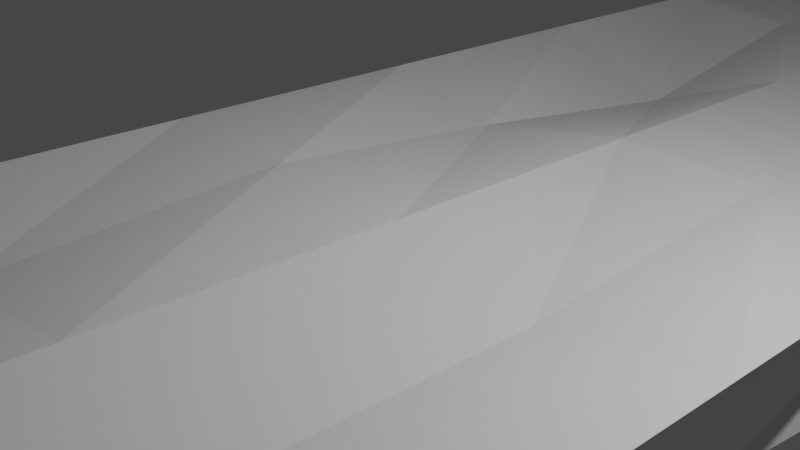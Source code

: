 # Source: Cave_passageway_no_doors_.blend  (saved by Blender 2.93.20; exported with 4.5.12 LTS)
import bpy
from mathutils import Matrix  # noqa: F401  (used for matrix-valued properties, if any)

bpy.ops.wm.read_factory_settings(use_empty=True)
scene = bpy.context.scene
scene.name = 'Scene'

# ---- collections
col_collection = bpy.data.collections.new('Collection'); scene.collection.children.link(col_collection)

# ---- world
world_world = bpy.data.worlds.new('World'); scene.world = world_world
world_world.use_nodes = True; world_world.node_tree.nodes.clear()
_N = world_world.node_tree.nodes; _L = world_world.node_tree.links
n0 = _N.new('ShaderNodeOutputWorld'); n0.name = 'World Output'; n0.location = (300, 300)
n1 = _N.new('ShaderNodeBackground'); n1.name = 'Background'; n1.location = (10, 300)
n1.inputs[0].default_value = (0.05088, 0.05088, 0.05088, 1.0)
_L.new(n1.outputs[0], n0.inputs[0])
n0.is_active_output = True
world_world.color = (0.05088, 0.05088, 0.05088)
world_world.use_sun_shadow = False
world_world.sun_shadow_jitter_overblur = 0.0

# ---- cameras
cam_camera = bpy.data.cameras.new('Camera')
cam_camera.clip_end = 100.0
cam_camera.ortho_scale = 7.314

# ---- lights
light_light = bpy.data.lights.new('Light', 'POINT')
light_light.transmission_factor = 0.0
light_light.energy = 1000.0
light_light.shadow_soft_size = 0.1
light_light.shadow_maximum_resolution = 0.006
light_light.use_absolute_resolution = True

# ---- meshes
me_plane = bpy.data.meshes.new('Plane')
me_plane.from_pydata([(-0.7732, -0.9671, 0.246), (0.6542, -1.076, 0.2411), (-0.7332, 1.022, 0.3034), (0.7082, 1.01, 0.3007), (-0.7577, 0.03113, 0.2827), (0.6915, -0.03733, 0.2701), (0.0, -1.0, 0.0), (0.0, 1.0, 0.0), (0.0, 0.0, 0.0), (-0.5, 1.0, 0.0), (-0.5, 0.0, 0.0), (-0.5, -1.0, 0.0), (0.5, -1.0, 0.0), (0.5, 1.0, 0.0), (0.5, 0.0, 0.0), (-0.7655, -0.468, 0.2644), (0.6729, -0.5568, 0.2556), (0.0, -0.5, 0.0), (-0.5, -0.5, 0.0), (0.5, -0.5, 0.0), (0.2461, 1.0, 0.0), (0.2364, 0.002433, 0.02837), (0.2461, -1.0, 0.0), (0.2461, -0.5, 0.0), (-0.25, -1.0, 0.0), (-0.25, 1.0, 0.0), (-0.25, 0.0, 0.0), (-0.2438, -0.4961, 0.05128), (-0.6166, 1.011, 0.1517), (-0.6289, 0.01556, 0.1413), (-0.6366, -0.9836, 0.123), (-0.6327, -0.484, 0.1322), (0.5771, -1.038, 0.1206), (0.6041, 1.005, 0.1503), (0.4708, -0.0138, 0.1492), (0.5864, -0.5284, 0.1278), (-0.7693, -0.7176, 0.2552), (0.6635, -0.8165, 0.2484), (0.0, -0.75, 0.0), (-0.5, -0.75, 0.0), (0.5, -0.75, 0.0), (0.2351, -0.7471, 0.03339), (-0.2576, -0.7489, 0.0117), (-0.5575, -0.7355, 0.1353), (0.4982, -0.7801, 0.1322), (0.6999, 0.4866, 0.2854), (-0.7454, 0.5264, 0.2931), (0.0, 0.5, 0.0), (-0.5, 0.5, 0.0), (0.5, 0.5, 0.0), (0.2263, 0.5158, 0.03127), (-0.2623, 0.5033, 0.03868), (-0.5345, 0.5115, 0.1601), (0.5332, 0.5042, 0.158), (0.6822, -0.2971, 0.2629), (0.0, -0.25, 0.0), (-0.5, -0.25, 0.0), (0.5, -0.25, 0.0), (-0.7616, -0.2184, 0.2735), (0.2461, -0.25, 0.0), (-0.2577, -0.2379, 0.02339), (-0.5681, -0.2291, 0.1542), (0.5911, -0.2735, 0.1314), (0.5521, 1.003, 0.07517), (0.4854, -0.006902, 0.07462), (0.5129, -0.5122, 0.07351), (0.5385, -1.019, 0.06028), (0.4991, -0.7651, 0.0661), (0.4614, 0.4956, 0.08389), (0.5455, -0.2618, 0.06572), (0.6163, -1.057, 0.1818), (0.657, 1.008, 0.2267), (0.583, -0.02576, 0.2107), (0.6057, -0.5415, 0.1982), (0.5822, -0.7986, 0.1912), (0.6179, 0.4953, 0.2228), (0.6374, -0.2855, 0.1982), (-0.7516, 0.2788, 0.2879), (0.6957, 0.2246, 0.2777), (0.0, 0.25, 0.0), (-0.5, 0.25, 0.0), (0.5, 0.25, 0.0), (0.2314, 0.2591, 0.02982), (-0.2562, 0.2516, 0.01934), (-0.5817, 0.2635, 0.1507), (0.502, 0.2452, 0.1536), (0.4734, 0.2444, 0.07925), (0.6004, 0.2347, 0.2167), (0.704, 0.7485, 0.293), (0.0, 0.75, 0.0), (-0.5, 0.75, 0.0), (0.5, 0.75, 0.0), (0.2282, 0.7666, 0.05259), (-0.2562, 0.7516, 0.01934), (-0.5755, 0.7612, 0.1559), (0.5281, 0.7661, 0.1651), (-0.7393, 0.774, 0.2982), (0.5067, 0.7491, 0.07953), (0.6375, 0.7516, 0.2248), (-0.5683, -0.9918, 0.06151), (-0.5583, 1.005, 0.07585), (-0.5644, 0.007782, 0.07067), (-0.5664, -0.492, 0.06609), (-0.5287, -0.7428, 0.06766), (-0.5172, 0.5058, 0.08007), (-0.534, -0.2396, 0.07712), (-0.5241, 0.257, 0.07955), (-0.5025, 0.7605, 0.08052), (-0.6749, 1.016, 0.2276), (-0.6933, 0.02335, 0.212), (-0.6725, -0.4724, 0.1996), (-0.7049, -0.9754, 0.1845), (-0.6634, -0.7266, 0.1953), (-0.64, 0.519, 0.2266), (-0.6648, -0.2238, 0.2139), (-0.6666, 0.2712, 0.2193), (-0.6574, 0.7676, 0.2271)], [], [(98, 88, 3, 71), (76, 54, 5, 72), (60, 55, 8, 26), (93, 89, 7, 25), (107, 90, 9, 100), (105, 56, 10, 101), (59, 57, 14, 21), (92, 91, 13, 20), (41, 40, 19, 23), (103, 39, 18, 102), (42, 38, 17, 27), (74, 37, 16, 73), (38, 41, 23, 17), (89, 92, 20, 7), (55, 59, 21, 8), (39, 42, 27, 18), (90, 93, 25, 9), (56, 60, 26, 10), (112, 43, 31, 110), (114, 61, 29, 109), (116, 94, 28, 108), (67, 44, 35, 65), (69, 62, 34, 64), (97, 95, 33, 63), (66, 32, 44, 67), (111, 30, 43, 112), (11, 24, 42, 39), (6, 22, 41, 38), (70, 1, 37, 74), (24, 6, 38, 42), (99, 11, 39, 103), (22, 12, 40, 41), (86, 85, 53, 68), (115, 84, 52, 113), (80, 83, 51, 48), (79, 82, 50, 47), (82, 81, 49, 50), (106, 80, 48, 104), (83, 79, 47, 51), (87, 78, 45, 75), (65, 35, 62, 69), (110, 31, 61, 114), (18, 27, 60, 56), (17, 23, 59, 55), (23, 19, 57, 59), (102, 18, 56, 105), (27, 17, 55, 60), (73, 16, 54, 76), (19, 65, 69, 57), (81, 86, 68, 49), (12, 66, 67, 40), (91, 97, 63, 13), (57, 69, 64, 14), (40, 67, 65, 19), (35, 73, 76, 62), (85, 87, 75, 53), (32, 70, 74, 44), (44, 74, 73, 35), (62, 76, 72, 34), (95, 98, 71, 33), (34, 72, 87, 85), (14, 64, 86, 81), (72, 5, 78, 87), (26, 8, 79, 83), (101, 10, 80, 106), (21, 14, 81, 82), (8, 21, 82, 79), (10, 26, 83, 80), (109, 29, 84, 115), (64, 34, 85, 86), (53, 75, 98, 95), (49, 68, 97, 91), (68, 53, 95, 97), (113, 52, 94, 116), (48, 51, 93, 90), (47, 50, 92, 89), (50, 49, 91, 92), (104, 48, 90, 107), (51, 47, 89, 93), (75, 45, 88, 98), (52, 104, 107, 94), (29, 101, 106, 84), (31, 102, 105, 61), (84, 106, 104, 52), (30, 99, 103, 43), (43, 103, 102, 31), (61, 105, 101, 29), (94, 107, 100, 28), (46, 113, 116, 96), (4, 109, 115, 77), (15, 110, 114, 58), (77, 115, 113, 46), (0, 111, 112, 36), (96, 116, 108, 2), (58, 114, 109, 4), (36, 112, 110, 15)])
_uv = me_plane.uv_layers.new(name='UVMap')
_uv.uv.foreach_set('vector', [0.9385, 0.875, 1.0, 0.875, 1.0, 1.0, 0.9385, 1.0, 0.9385, 0.375, 1.0, 0.375, 1.0, 0.5, 0.9385, 0.5, 0.375, 0.375, 0.5, 0.375, 0.5, 0.5, 0.375, 0.5, 0.375, 0.875, 0.5, 0.875, 0.5, 1.0, 0.375, 1.0, 0.1875, 0.875, 0.25, 0.875, 0.25, 1.0, 0.1875, 1.0, 0.1875, 0.375, 0.25, 0.375, 0.25, 0.5, 0.1875, 0.5, 0.6231, 0.375, 0.75, 0.375, 0.75, 0.5, 0.6231, 0.5, 0.6231, 0.875, 0.75, 0.875, 0.75, 1.0, 0.6231, 1.0, 0.6231, 0.125, 0.75, 0.125, 0.75, 0.25, 0.6231, 0.25, 0.1875, 0.125, 0.25, 0.125, 0.25, 0.25, 0.1875, 0.25, 0.375, 0.125, 0.5, 0.125, 0.5, 0.25, 0.375, 0.25, 0.9385, 0.125, 1.0, 0.125, 1.0, 0.25, 0.9385, 0.25, 0.5, 0.125, 0.6231, 0.125, 0.6231, 0.25, 0.5, 0.25, 0.5, 0.875, 0.6231, 0.875, 0.6231, 1.0, 0.5, 1.0, 0.5, 0.375, 0.6231, 0.375, 0.6231, 0.5, 0.5, 0.5, 0.25, 0.125, 0.375, 0.125, 0.375, 0.25, 0.25, 0.25, 0.25, 0.875, 0.375, 0.875, 0.375, 1.0, 0.25, 1.0, 0.25, 0.375, 0.375, 0.375, 0.375, 0.5, 0.25, 0.5, 0.0625, 0.125, 0.125, 0.125, 0.125, 0.25, 0.0625, 0.25, 0.0625, 0.375, 0.125, 0.375, 0.125, 0.5, 0.0625, 0.5, 0.0625, 0.875, 0.125, 0.875, 0.125, 1.0, 0.0625, 1.0, 0.8125, 0.125, 0.875, 0.125, 0.875, 0.25, 0.8125, 0.25, 0.8125, 0.375, 0.875, 0.375, 0.875, 0.5, 0.8125, 0.5, 0.8125, 0.875, 0.875, 0.875, 0.875, 1.0, 0.8125, 1.0, 0.8125, 0.0, 0.875, 0.0, 0.875, 0.125, 0.8125, 0.125, 0.0625, 0.0, 0.125, 0.0, 0.125, 0.125, 0.0625, 0.125, 0.25, 0.0, 0.375, 0.0, 0.375, 0.125, 0.25, 0.125, 0.5, 0.0, 0.6231, 0.0, 0.6231, 0.125, 0.5, 0.125, 0.9385, 0.0, 1.0, 0.0, 1.0, 0.125, 0.9385, 0.125, 0.375, 0.0, 0.5, 0.0, 0.5, 0.125, 0.375, 0.125, 0.1875, 0.0, 0.25, 0.0, 0.25, 0.125, 0.1875, 0.125, 0.6231, 0.0, 0.75, 0.0, 0.75, 0.125, 0.6231, 0.125, 0.8125, 0.625, 0.875, 0.625, 0.875, 0.75, 0.8125, 0.75, 0.0625, 0.625, 0.125, 0.625, 0.125, 0.75, 0.0625, 0.75, 0.25, 0.625, 0.375, 0.625, 0.375, 0.75, 0.25, 0.75, 0.5, 0.625, 0.6231, 0.625, 0.6231, 0.75, 0.5, 0.75, 0.6231, 0.625, 0.75, 0.625, 0.75, 0.75, 0.6231, 0.75, 0.1875, 0.625, 0.25, 0.625, 0.25, 0.75, 0.1875, 0.75, 0.375, 0.625, 0.5, 0.625, 0.5, 0.75, 0.375, 0.75, 0.9385, 0.625, 1.0, 0.625, 1.0, 0.75, 0.9385, 0.75, 0.8125, 0.25, 0.875, 0.25, 0.875, 0.375, 0.8125, 0.375, 0.0625, 0.25, 0.125, 0.25, 0.125, 0.375, 0.0625, 0.375, 0.25, 0.25, 0.375, 0.25, 0.375, 0.375, 0.25, 0.375, 0.5, 0.25, 0.6231, 0.25, 0.6231, 0.375, 0.5, 0.375, 0.6231, 0.25, 0.75, 0.25, 0.75, 0.375, 0.6231, 0.375, 0.1875, 0.25, 0.25, 0.25, 0.25, 0.375, 0.1875, 0.375, 0.375, 0.25, 0.5, 0.25, 0.5, 0.375, 0.375, 0.375, 0.9385, 0.25, 1.0, 0.25, 1.0, 0.375, 0.9385, 0.375, 0.75, 0.25, 0.8125, 0.25, 0.8125, 0.375, 0.75, 0.375, 0.75, 0.625, 0.8125, 0.625, 0.8125, 0.75, 0.75, 0.75, 0.75, 0.0, 0.8125, 0.0, 0.8125, 0.125, 0.75, 0.125, 0.75, 0.875, 0.8125, 0.875, 0.8125, 1.0, 0.75, 1.0, 0.75, 0.375, 0.8125, 0.375, 0.8125, 0.5, 0.75, 0.5, 0.75, 0.125, 0.8125, 0.125, 0.8125, 0.25, 0.75, 0.25, 0.875, 0.25, 0.9385, 0.25, 0.9385, 0.375, 0.875, 0.375, 0.875, 0.625, 0.9385, 0.625, 0.9385, 0.75, 0.875, 0.75, 0.875, 0.0, 0.9385, 0.0, 0.9385, 0.125, 0.875, 0.125, 0.875, 0.125, 0.9385, 0.125, 0.9385, 0.25, 0.875, 0.25, 0.875, 0.375, 0.9385, 0.375, 0.9385, 0.5, 0.875, 0.5, 0.875, 0.875, 0.9385, 0.875, 0.9385, 1.0, 0.875, 1.0, 0.875, 0.5, 0.9385, 0.5, 0.9385, 0.625, 0.875, 0.625, 0.75, 0.5, 0.8125, 0.5, 0.8125, 0.625, 0.75, 0.625, 0.9385, 0.5, 1.0, 0.5, 1.0, 0.625, 0.9385, 0.625, 0.375, 0.5, 0.5, 0.5, 0.5, 0.625, 0.375, 0.625, 0.1875, 0.5, 0.25, 0.5, 0.25, 0.625, 0.1875, 0.625, 0.6231, 0.5, 0.75, 0.5, 0.75, 0.625, 0.6231, 0.625, 0.5, 0.5, 0.6231, 0.5, 0.6231, 0.625, 0.5, 0.625, 0.25, 0.5, 0.375, 0.5, 0.375, 0.625, 0.25, 0.625, 0.0625, 0.5, 0.125, 0.5, 0.125, 0.625, 0.0625, 0.625, 0.8125, 0.5, 0.875, 0.5, 0.875, 0.625, 0.8125, 0.625, 0.875, 0.75, 0.9385, 0.75, 0.9385, 0.875, 0.875, 0.875, 0.75, 0.75, 0.8125, 0.75, 0.8125, 0.875, 0.75, 0.875, 0.8125, 0.75, 0.875, 0.75, 0.875, 0.875, 0.8125, 0.875, 0.0625, 0.75, 0.125, 0.75, 0.125, 0.875, 0.0625, 0.875, 0.25, 0.75, 0.375, 0.75, 0.375, 0.875, 0.25, 0.875, 0.5, 0.75, 0.6231, 0.75, 0.6231, 0.875, 0.5, 0.875, 0.6231, 0.75, 0.75, 0.75, 0.75, 0.875, 0.6231, 0.875, 0.1875, 0.75, 0.25, 0.75, 0.25, 0.875, 0.1875, 0.875, 0.375, 0.75, 0.5, 0.75, 0.5, 0.875, 0.375, 0.875, 0.9385, 0.75, 1.0, 0.75, 1.0, 0.875, 0.9385, 0.875, 0.125, 0.75, 0.1875, 0.75, 0.1875, 0.875, 0.125, 0.875, 0.125, 0.5, 0.1875, 0.5, 0.1875, 0.625, 0.125, 0.625, 0.125, 0.25, 0.1875, 0.25, 0.1875, 0.375, 0.125, 0.375, 0.125, 0.625, 0.1875, 0.625, 0.1875, 0.75, 0.125, 0.75, 0.125, 0.0, 0.1875, 0.0, 0.1875, 0.125, 0.125, 0.125, 0.125, 0.125, 0.1875, 0.125, 0.1875, 0.25, 0.125, 0.25, 0.125, 0.375, 0.1875, 0.375, 0.1875, 0.5, 0.125, 0.5, 0.125, 0.875, 0.1875, 0.875, 0.1875, 1.0, 0.125, 1.0, 0.0, 0.75, 0.0625, 0.75, 0.0625, 0.875, 0.0, 0.875, 0.0, 0.5, 0.0625, 0.5, 0.0625, 0.625, 0.0, 0.625, 0.0, 0.25, 0.0625, 0.25, 0.0625, 0.375, 0.0, 0.375, 0.0, 0.625, 0.0625, 0.625, 0.0625, 0.75, 0.0, 0.75, 0.0, 0.0, 0.0625, 0.0, 0.0625, 0.125, 0.0, 0.125, 0.0, 0.875, 0.0625, 0.875, 0.0625, 1.0, 0.0, 1.0, 0.0, 0.375, 0.0625, 0.375, 0.0625, 0.5, 0.0, 0.5, 0.0, 0.125, 0.0625, 0.125, 0.0625, 0.25, 0.0, 0.25])
me_plane.use_remesh_fix_poles = True
me_plane.use_remesh_preserve_attributes = False
me_plane.update()

# ---- objects
ob_light = bpy.data.objects.new('Light', light_light)
ob_camera = bpy.data.objects.new('Camera', cam_camera)
ob_plane = bpy.data.objects.new('Plane', me_plane)

# ---- transforms, parenting, visibility, modifiers, constraints
ob_light.location = (4.076, 1.005, 5.904)
ob_light.rotation_euler = (0.6503, 0.05522, 1.866)
ob_light.lock_rotations_4d = False
ob_light.empty_display_type = 'ARROWS'
ob_light.color = (0.0, 0.0, 0.0, 0.0)
ob_light.lineart.crease_threshold = 0.0
ob_camera.location = (7.359, -6.926, 4.958)
ob_camera.rotation_euler = (1.109, 0.0, 0.8149)
ob_camera.lock_rotations_4d = False
ob_camera.empty_display_type = 'ARROWS'
ob_camera.color = (0.0, 0.0, 0.0, 0.0)
ob_camera.display_type = 'WIRE'
ob_camera.lineart.crease_threshold = 0.0
ob_plane.location = (0.0, 0.0, 0.0)
ob_plane.rotation_euler = (-3.184, -0.0, 0.0)
ob_plane.scale = (7.81, 15.0, 15.0)

# ---- collection membership
col_collection.objects.link(ob_light)
col_collection.objects.link(ob_camera)
col_collection.objects.link(ob_plane)

# ---- scene / render settings (as saved in the file)
scene.camera = ob_camera
scene.frame_start = 1; scene.frame_end = 250; scene.frame_set(1)
scene.render.engine = 'BLENDER_EEVEE_NEXT'
scene.cycles.use_denoising = False
scene.cycles.samples = 128
scene.cycles.sampling_pattern = 'TABULATED_SOBOL'
scene.cycles.use_adaptive_sampling = False
scene.cycles.use_light_tree = False
scene.view_settings.view_transform = 'Filmic'
bpy.context.view_layer.update()
